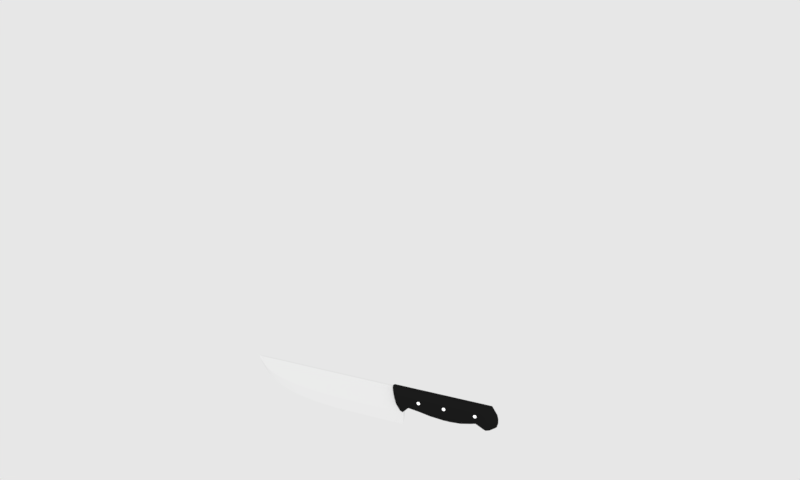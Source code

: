 # Source: uploads_files_690556_Knife2.blend  (saved by Blender 2.78.0; exported with 4.5.12 LTS)
import bpy
from mathutils import Matrix  # noqa: F401  (used for matrix-valued properties, if any)

bpy.ops.wm.read_factory_settings(use_empty=True)
scene = bpy.context.scene
scene.name = 'Scene'

# ---- collections
col_collection_1 = bpy.data.collections.new('Collection 1'); scene.collection.children.link(col_collection_1)

# ---- materials (node trees are filled in below, after node groups)
mat_material = bpy.data.materials.new('Material')
mat_material.alpha_threshold = 0.0
mat_material.use_transparent_shadow = False
mat_material.diffuse_color = (1.5, 1.5, 1.5, 1.0)
mat_material.roughness = 0.5
mat_metal = bpy.data.materials.new('Metal')
mat_metal.alpha_threshold = 0.0
mat_metal.use_transparent_shadow = False
mat_metal.roughness = 0.5
mat_black = bpy.data.materials.new('black')
mat_black.alpha_threshold = 0.0
mat_black.use_transparent_shadow = False
mat_black.diffuse_color = (0.01002, 0.01002, 0.01002, 1.0)
mat_black.roughness = 0.5
mat_black.line_color = (0.0, 0.0, 0.0, 1.0)

# ---- material node trees

# ---- world
world_world = bpy.data.worlds.new('World'); scene.world = world_world
world_world.color = (0.8007, 0.8007, 0.8007)
world_world.use_sun_shadow = False
world_world.sun_shadow_jitter_overblur = 0.0
world_world.cycles.sampling_method = 'MANUAL'

# ---- cameras
cam_camera = bpy.data.cameras.new('Camera')
cam_camera.clip_end = 100.0
cam_camera.lens = 35.0
cam_camera.sensor_width = 32.0
cam_camera.sensor_height = 18.0
cam_camera.ortho_scale = 7.314
cam_camera.dof.focus_distance = 0.0
cam_camera.dof.aperture_fstop = 128.0

# ---- lights
light_sun = bpy.data.lights.new('Sun', 'SUN')
light_sun.transmission_factor = 0.0
light_sun.angle = 0.1993
light_sun.energy = 1.0
light_sun.shadow_buffer_clip_start = 0.5
light_sun.shadow_soft_size = 0.1
light_sun.shadow_cascade_max_distance = 1000.0

# ---- meshes
me_cylinder_002 = bpy.data.meshes.new('Cylinder.002')
me_cylinder_002.from_pydata([(-33.49, 1.0, -1.0), (-33.49, 1.0, 1.0), (-33.29, 0.9808, -1.0), (-33.29, 0.9808, 1.0), (-33.1, 0.9239, -1.0), (-33.1, 0.9239, 1.0), (-32.93, 0.8315, -1.0), (-32.93, 0.8315, 1.0), (-32.78, 0.7071, -1.0), (-32.78, 0.7071, 1.0), (-32.65, 0.5556, -1.0), (-32.65, 0.5556, 1.0), (-32.56, 0.3827, -1.0), (-32.56, 0.3827, 1.0), (-32.51, 0.1951, -1.0), (-32.51, 0.1951, 1.0), (-32.49, 4.551e-07, -1.0), (-32.49, 6.271e-07, 1.0), (-32.51, -0.1951, -1.0), (-32.51, -0.1951, 1.0), (-32.56, -0.3827, -1.0), (-32.56, -0.3827, 1.0), (-32.65, -0.5556, -1.0), (-32.65, -0.5556, 1.0), (-32.78, -0.7071, -1.0), (-32.78, -0.7071, 1.0), (-32.93, -0.8315, -1.0), (-32.93, -0.8315, 1.0), (-33.1, -0.9239, -1.0), (-33.1, -0.9239, 1.0), (-33.29, -0.9808, -1.0), (-33.29, -0.9808, 1.0), (-33.49, -1.0, -1.0), (-33.49, -1.0, 1.0), (-33.68, -0.9808, -1.0), (-33.68, -0.9808, 1.0), (-33.87, -0.9239, -1.0), (-33.87, -0.9239, 1.0), (-34.04, -0.8315, -1.0), (-34.04, -0.8315, 1.0), (-34.19, -0.7071, -1.0), (-34.19, -0.7071, 1.0), (-34.32, -0.5556, -1.0), (-34.32, -0.5556, 1.0), (-34.41, -0.3827, -1.0), (-34.41, -0.3827, 1.0), (-34.47, -0.1951, -1.0), (-34.47, -0.1951, 1.0), (-34.49, 1.368e-06, -1.0), (-34.49, 1.54e-06, 1.0), (-34.47, 0.1951, -1.0), (-34.47, 0.1951, 1.0), (-34.41, 0.3827, -1.0), (-34.41, 0.3827, 1.0), (-34.32, 0.5556, -1.0), (-34.32, 0.5556, 1.0), (-34.19, 0.7071, -1.0), (-34.19, 0.7071, 1.0), (-34.04, 0.8315, -1.0), (-34.04, 0.8315, 1.0), (-33.87, 0.9239, -1.0), (-33.87, 0.9239, 1.0), (-33.68, 0.9808, -1.0), (-33.68, 0.9808, 1.0), (-87.95, -18.71, 0.0067), (-87.95, 5.451, 0.1609), (-87.95, -18.71, -0.006699), (-87.95, 5.451, -0.1609), (-44.38, -18.71, 0.0067), (-42.64, 5.451, 0.1609), (-44.38, -18.71, -0.006699), (-42.64, 5.451, -0.1609), (-102.7, -17.67, 0.0067), (-102.7, 5.451, 0.1609), (-102.7, -17.67, -0.006699), (-102.7, 5.451, -0.1609), (-114.5, -15.72, 0.0067), (-114.5, 5.498, 0.1609), (-114.5, -15.72, -0.0067), (-114.5, 5.498, -0.1609), (-120.5, -13.78, 0.0067), (-120.5, 5.524, 0.1609), (-120.5, -13.78, -0.0067), (-120.5, 5.524, -0.1609), (-125.2, -11.87, 0.0067), (-125.2, 5.529, 0.1609), (-125.2, -11.87, -0.0067), (-125.2, 5.529, -0.1609), (-128.3, -10.16, 0.0067), (-128.3, 5.513, 0.1609), (-128.3, -10.16, -0.0067), (-128.3, 5.513, -0.1609), (-131.8, -7.788, 0.0067), (-131.8, 5.454, 0.1609), (-131.8, -7.788, -0.0067), (-131.8, 5.454, -0.1609), (-136.3, -2.333, 0.0067), (-136.3, 5.537, 0.1609), (-136.3, -2.333, -0.0067), (-136.3, 5.537, -0.1609), (-139.1, 2.95, 0.006699), (-139.1, 5.619, 0.06952), (-139.1, 2.95, -0.0067), (-139.1, 5.619, -0.06952), (-140.1, 5.371, 0.006699), (-140.1, 5.701, 0.006699), (-140.1, 5.371, -0.0067), (-140.1, 5.701, -0.0067), (-87.95, -4.189, 0.1609), (-87.95, -4.189, -0.1609), (-43.34, -4.189, -0.1609), (-43.34, -4.189, 0.1609), (-102.7, -3.774, 0.1609), (-102.7, -3.774, -0.1609), (-114.5, -2.967, 0.1609), (-114.5, -2.967, -0.1609), (-120.5, -2.18, 0.1609), (-120.5, -2.18, -0.1609), (-125.2, -1.415, 0.1609), (-125.2, -1.415, -0.1609), (-128.3, -0.7393, 0.1609), (-128.3, -0.7393, -0.1609), (-131.8, 0.1705, 0.1609), (-131.8, 0.1705, -0.1609), (-136.3, 2.397, 0.1609), (-136.3, 2.397, -0.1609), (-139.1, 4.554, 0.1136), (-139.1, 4.554, -0.1136), (-140.1, 5.569, 0.006699), (-140.1, 5.569, -0.0067), (-42.64, 5.451, -0.1609), (-42.64, 5.451, 0.1609), (-43.34, -4.189, -0.1609), (-43.34, -4.189, 0.1609), (-87.95, -10.71, -0.1609), (-43.8, -10.71, -0.1609), (-43.8, -10.71, 0.1609), (-102.7, -10.01, -0.1609), (-114.5, -8.688, -0.1609), (-120.5, -7.387, -0.1609), (-125.2, -6.108, -0.1609), (-128.3, -4.965, -0.1609), (-131.8, -3.401, -0.1609), (-136.3, 0.2746, -0.1609), (-139.1, 3.834, -0.1136), (-140.1, 5.48, -0.0067), (-87.95, -10.71, 0.1609), (-102.7, -10.01, 0.1609), (-114.5, -8.688, 0.1609), (-120.5, -7.387, 0.1609), (-125.2, -6.108, 0.1609), (-128.3, -4.965, 0.1609), (-131.8, -3.401, 0.1609), (-136.3, 0.2746, 0.1609), (-139.1, 3.834, 0.1136), (-140.1, 5.48, 0.006699), (-16.46, -4.797, -0.9893), (-16.46, -4.797, 0.9893), (-19.66, -4.797, 0.9893), (-19.66, -4.797, -0.9893), (-16.46, 2.498, -0.9893), (-16.46, 2.498, 0.9893), (-19.66, 2.498, 0.9893), (-19.66, 2.498, -0.9893), (-11.1, -4.547, -0.9893), (-11.1, -4.547, 0.9893), (-11.1, 2.498, -0.9893), (-11.1, 2.498, 0.9893), (-5.875, -3.797, -0.9893), (-5.875, -3.797, 0.9893), (-5.875, 2.498, -0.9893), (-5.875, 2.498, 0.9893), (-2.248, -3.131, -0.9893), (-2.248, -3.131, 0.9893), (-2.248, 2.498, -0.9893), (-2.248, 2.498, 0.9893), (1.378, -4.88, -0.9893), (1.378, -4.88, 0.9893), (1.378, 2.498, -0.9893), (1.378, 2.498, 0.9893), (3.409, -4.463, -0.9893), (3.409, -4.463, 0.9893), (3.409, 2.498, -0.9893), (3.409, 2.498, 0.9893), (6.02, -3.297, -0.9893), (6.02, -3.297, 0.9893), (6.02, 0.08192, -0.9893), (6.02, 0.08192, 0.9893), (6.6, -2.042, -0.9893), (6.6, -2.042, 0.9893), (6.6, -1.173, -0.9893), (6.6, -1.173, 0.9893), (-26.62, -4.463, 0.9893), (-26.62, -4.463, -0.9893), (-26.62, 2.498, 0.9893), (-26.62, 2.498, -0.9893), (-32.13, -3.88, 0.9893), (-32.13, -3.88, -0.9893), (-32.13, 2.498, 0.9893), (-32.13, 2.498, -0.9893), (-37.5, -2.647, 0.9629), (-37.5, -2.647, -0.9629), (-37.5, 2.498, 0.9893), (-37.5, 2.498, -0.9893), (-39.99, -3.472, 0.9629), (-39.99, -3.472, -0.9629), (-39.39, 2.498, 0.9893), (-39.39, 2.498, -0.9893), (-41.59, -4.389, 0.9629), (-41.59, -4.389, -0.9629), (-40.98, 2.498, 0.9893), (-40.98, 2.498, -0.9893), (-43.51, -4.963, 0.9478), (-43.51, -4.963, -0.9478), (-42.14, 2.498, 0.9893), (-42.14, 2.498, -0.9893), (-44.32, -3.047, 0.9893), (-44.32, -3.047, -0.9893), (-44.32, 2.498, 0.9893), (-44.32, 2.498, -0.9893), (-45.33, -0.798, 0.9893), (-45.33, -0.798, -0.9893), (-45.33, 2.498, 0.9893), (-45.33, 2.498, -0.9893), (-46.06, 1.868, 0.9893), (-46.06, 1.868, -0.9893), (-46.06, 2.498, 0.9893), (-46.06, 2.498, -0.9893), (-39.05, -2.556, -0.9629), (-38.44, 2.498, -0.9893), (-39.05, -2.556, 0.9629), (-38.44, 2.498, 0.9893), (-15.6, -7.258, -0.7747), (-15.25, -9.24, -6.276e-08), (-15.6, -7.258, 0.7747), (-19.24, -7.258, 0.7747), (-19.07, -9.24, -4.513e-07), (-19.24, -7.258, -0.7747), (-15.6, 4.403, -0.7747), (-15.25, 5.937, 4.138e-07), (-15.6, 4.403, 0.7747), (-19.24, 4.403, 0.7747), (-19.07, 5.937, -5.127e-07), (-19.24, 4.403, -0.7747), (-9.48, -6.858, -0.7747), (-8.84, -8.72, -1.826e-08), (-9.48, -6.858, 0.7747), (-9.48, 4.403, -0.7747), (-8.84, 5.937, 4.641e-07), (-9.48, 4.403, 0.7747), (-3.529, -5.66, -0.7747), (-2.601, -7.16, 1.331e-08), (-3.529, -5.66, 0.7747), (-3.529, 4.403, -0.7747), (-2.601, 5.937, 5.13e-07), (-3.529, 4.403, 0.7747), (0.6042, -4.595, -0.7747), (1.733, -5.773, 1.036e-07), (0.6042, -4.595, 0.7747), (0.6042, 4.403, -0.7747), (1.733, 5.937, 6.904e-07), (0.6042, 4.403, 0.7747), (4.737, -7.391, -0.7747), (6.066, -9.413, 1.781e-07), (4.737, -7.391, 0.7747), (4.737, 4.403, -0.7747), (6.066, 5.937, 7.244e-07), (4.737, 4.403, 0.7747), (7.051, -6.725, -0.7747), (8.492, -8.547, 1.875e-07), (7.051, -6.725, 0.7747), (7.051, 4.403, -0.7747), (8.492, 5.937, 7.434e-07), (7.051, 4.403, 0.7747), (10.03, -4.861, -0.7747), (11.61, -6.12, 1.849e-07), (10.03, -4.861, 0.7747), (10.03, 0.5408, -0.7747), (11.61, 0.9103, 8.239e-07), (10.03, 0.5408, 0.7747), (10.69, -2.854, -0.7747), (12.31, -3.509, 1.613e-07), (10.69, -2.854, 0.7747), (10.69, -1.466, -0.7747), (12.31, -1.701, 8.584e-07), (10.69, -1.466, 0.7747), (-27.17, -6.725, 0.7747), (-27.39, -8.547, -6.677e-07), (-27.17, -6.725, -0.7747), (-27.17, 4.403, 0.7747), (-27.39, 5.937, -6.138e-07), (-27.17, 4.403, -0.7747), (-33.45, -5.793, 0.7747), (-33.98, -7.333, -7.329e-07), (-33.45, -5.793, -0.7747), (-33.45, 4.403, 0.7747), (-33.98, 5.937, -6.655e-07), (-33.45, 4.403, -0.7747), (-39.57, -5.166, 0.7747), (-40.39, -6.385, -7.938e-07), (-39.57, -5.166, -0.7747), (-39.57, 4.403, 0.7747), (-40.39, 5.937, -7.158e-07), (-39.57, 4.403, -0.7747), (-41.72, -6.592, 0.7747), (-42.64, -8.373, -7.893e-07), (-41.72, -6.592, -0.7747), (-41.72, 4.403, 0.7747), (-42.64, 5.937, -7.335e-07), (-41.72, 4.403, -0.7747), (-43.54, -7.49, 0.7541), (-44.55, -10.28, -7.83e-07), (-43.54, -7.49, -0.7541), (-43.54, 4.403, 0.7747), (-44.55, 5.937, -7.484e-07), (-43.54, 4.403, -0.7747), (-44.86, -7.524, 0.7747), (-45.94, -9.587, -8.016e-07), (-44.86, -7.524, -0.7747), (-44.86, 4.403, 0.7747), (-45.94, 5.937, -7.593e-07), (-44.86, 4.403, -0.7747), (-47.34, -4.461, 0.7747), (-48.54, -5.6, -8.664e-07), (-47.34, -4.461, -0.7747), (-47.34, 4.403, 0.7747), (-48.54, 5.937, -7.797e-07), (-47.34, 4.403, -0.7747), (-48.5, -0.8658, 0.7747), (-49.75, -0.9204, -9.28e-07), (-48.5, -0.8658, -0.7747), (-48.5, 4.403, 0.7747), (-49.75, 5.937, -7.892e-07), (-48.5, 4.403, -0.7747), (-49.32, 3.396, 0.7747), (-50.62, 4.626, -9.966e-07), (-49.32, 3.396, -0.7747), (-49.32, 4.403, 0.7747), (-50.62, 5.937, -7.96e-07), (-49.32, 4.403, -0.7747), (-40.65, 4.403, -0.7747), (-41.52, 5.937, -6.529e-07), (-40.65, 4.403, 0.7747), (-40.11, -5.127, 0.7747), (-40.98, -6.467, -7.975e-07), (-40.65, -5.127, -0.7747), (-15.35, -8.86, -0.3874), (-19.12, -8.86, -0.3874), (-15.35, 5.642, -0.3874), (-19.12, 5.642, -0.3874), (-9.029, -8.363, -0.3874), (-9.029, 5.642, -0.3874), (-2.874, -6.872, -0.3874), (-2.874, 5.642, -0.3874), (1.4, -5.547, -0.3874), (1.4, 5.642, -0.3874), (5.674, -9.025, -0.3874), (5.674, 5.642, -0.3874), (8.068, -8.197, -0.3874), (8.068, 5.642, -0.3874), (11.15, -5.879, -0.3874), (11.15, 0.8394, -0.3874), (11.83, -3.383, -0.3874), (11.83, -1.656, -0.3874), (-27.33, -8.197, -0.3874), (-27.33, 5.642, -0.3874), (-33.82, -7.038, -0.3874), (-33.82, 5.642, -0.3874), (-39.61, -6.151, -0.3874), (-40.15, 5.642, -0.3874), (-42.37, -8.032, -0.3874), (-42.37, 5.642, -0.3874), (-44.25, -9.853, -0.3874), (-44.25, 5.642, -0.3874), (-45.62, -9.191, -0.3874), (-45.62, 5.642, -0.3874), (-48.18, -5.382, -0.3874), (-48.18, 5.642, -0.3874), (-49.38, -0.9099, -0.3874), (-49.38, 5.642, -0.3874), (-50.24, 4.39, -0.3874), (-50.24, 5.642, -0.3874), (-41.26, 5.642, -0.3874), (-40.72, -6.21, -0.3874), (-15.35, -8.86, 0.3874), (-19.12, -8.86, 0.3874), (-15.35, 5.642, 0.3874), (-19.12, 5.642, 0.3874), (-9.029, -8.363, 0.3874), (-9.029, 5.642, 0.3874), (-2.874, -6.872, 0.3874), (-2.874, 5.642, 0.3874), (1.4, -5.547, 0.3874), (1.4, 5.642, 0.3874), (5.674, -9.025, 0.3874), (5.674, 5.642, 0.3874), (8.068, -8.197, 0.3874), (8.068, 5.642, 0.3874), (11.15, -5.879, 0.3874), (11.15, 0.8394, 0.3874), (11.83, -3.383, 0.3874), (11.83, -1.656, 0.3874), (-27.33, -8.197, 0.3874), (-27.33, 5.642, 0.3874), (-33.82, -7.038, 0.3874), (-33.82, 5.642, 0.3874), (-40.15, -6.151, 0.3874), (-40.15, 5.642, 0.3874), (-42.37, -8.032, 0.3874), (-42.37, 5.642, 0.3874), (-44.25, -9.853, 0.3874), (-44.25, 5.642, 0.3874), (-45.62, -9.191, 0.3874), (-45.62, 5.642, 0.3874), (-48.18, -5.382, 0.3874), (-48.18, 5.642, 0.3874), (-49.38, -0.9099, 0.3874), (-49.38, 5.642, 0.3874), (-50.24, 4.39, 0.3874), (-50.24, 5.642, 0.3874), (-41.26, 5.642, 0.3874), (-40.72, -6.21, 0.3874), (-18.3, 1.0, -1.0), (-18.3, 1.0, 1.0), (-18.11, 0.9808, -1.0), (-18.11, 0.9808, 1.0), (-17.92, 0.9239, -1.0), (-17.92, 0.9239, 1.0), (-17.75, 0.8315, -1.0), (-17.75, 0.8315, 1.0), (-17.6, 0.7071, -1.0), (-17.6, 0.7071, 1.0), (-17.47, 0.5556, -1.0), (-17.47, 0.5556, 1.0), (-17.38, 0.3827, -1.0), (-17.38, 0.3827, 1.0), (-17.32, 0.1951, -1.0), (-17.32, 0.1951, 1.0), (-17.3, -2.174e-08, -1.0), (-17.3, 1.503e-07, 1.0), (-17.32, -0.1951, -1.0), (-17.32, -0.1951, 1.0), (-17.38, -0.3827, -1.0), (-17.38, -0.3827, 1.0), (-17.47, -0.5556, -1.0), (-17.47, -0.5556, 1.0), (-17.6, -0.7071, -1.0), (-17.6, -0.7071, 1.0), (-17.75, -0.8315, -1.0), (-17.75, -0.8315, 1.0), (-17.92, -0.9239, -1.0), (-17.92, -0.9239, 1.0), (-18.11, -0.9808, -1.0), (-18.11, -0.9808, 1.0), (-18.3, -1.0, -1.0), (-18.3, -1.0, 1.0), (-18.5, -0.9808, -1.0), (-18.5, -0.9808, 1.0), (-18.69, -0.9239, -1.0), (-18.69, -0.9239, 1.0), (-18.86, -0.8315, -1.0), (-18.86, -0.8315, 1.0), (-19.01, -0.7071, -1.0), (-19.01, -0.7071, 1.0), (-19.13, -0.5556, -1.0), (-19.13, -0.5556, 1.0), (-19.23, -0.3827, -1.0), (-19.23, -0.3827, 1.0), (-19.28, -0.1951, -1.0), (-19.28, -0.1951, 1.0), (-19.3, 8.908e-07, -1.0), (-19.3, 1.063e-06, 1.0), (-19.28, 0.1951, -1.0), (-19.28, 0.1951, 1.0), (-19.23, 0.3827, -1.0), (-19.23, 0.3827, 1.0), (-19.13, 0.5556, -1.0), (-19.13, 0.5556, 1.0), (-19.01, 0.7071, -1.0), (-19.01, 0.7071, 1.0), (-18.86, 0.8315, -1.0), (-18.86, 0.8315, 1.0), (-18.69, 0.9239, -1.0), (-18.69, 0.9239, 1.0), (-18.5, 0.9808, -1.0), (-18.5, 0.9808, 1.0), (0.0, 1.0, -1.0), (0.0, 1.0, 1.0), (0.1951, 0.9808, -1.0), (0.1951, 0.9808, 1.0), (0.3827, 0.9239, -1.0), (0.3827, 0.9239, 1.0), (0.5556, 0.8315, -1.0), (0.5556, 0.8315, 1.0), (0.7071, 0.7071, -1.0), (0.7071, 0.7071, 1.0), (0.8315, 0.5556, -1.0), (0.8315, 0.5556, 1.0), (0.9239, 0.3827, -1.0), (0.9239, 0.3827, 1.0), (0.9808, 0.1951, -1.0), (0.9808, 0.1951, 1.0), (1.0, 7.55e-08, -1.0), (1.0, 7.55e-08, 1.0), (0.9808, -0.1951, -1.0), (0.9808, -0.1951, 1.0), (0.9239, -0.3827, -1.0), (0.9239, -0.3827, 1.0), (0.8315, -0.5556, -1.0), (0.8315, -0.5556, 1.0), (0.7071, -0.7071, -1.0), (0.7071, -0.7071, 1.0), (0.5556, -0.8315, -1.0), (0.5556, -0.8315, 1.0), (0.3827, -0.9239, -1.0), (0.3827, -0.9239, 1.0), (0.1951, -0.9808, -1.0), (0.1951, -0.9808, 1.0), (-3.258e-07, -1.0, -1.0), (-3.258e-07, -1.0, 1.0), (-0.1951, -0.9808, -1.0), (-0.1951, -0.9808, 1.0), (-0.3827, -0.9239, -1.0), (-0.3827, -0.9239, 1.0), (-0.5556, -0.8315, -1.0), (-0.5556, -0.8315, 1.0), (-0.7071, -0.7071, -1.0), (-0.7071, -0.7071, 1.0), (-0.8315, -0.5556, -1.0), (-0.8315, -0.5556, 1.0), (-0.9239, -0.3827, -1.0), (-0.9239, -0.3827, 1.0), (-0.9808, -0.1951, -1.0), (-0.9808, -0.1951, 1.0), (-1.0, 9.656e-07, -1.0), (-1.0, 9.656e-07, 1.0), (-0.9808, 0.1951, -1.0), (-0.9808, 0.1951, 1.0), (-0.9239, 0.3827, -1.0), (-0.9239, 0.3827, 1.0), (-0.8315, 0.5556, -1.0), (-0.8315, 0.5556, 1.0), (-0.7071, 0.7071, -1.0), (-0.7071, 0.7071, 1.0), (-0.5556, 0.8315, -1.0), (-0.5556, 0.8315, 1.0), (-0.3827, 0.9239, -1.0), (-0.3827, 0.9239, 1.0), (-0.1951, 0.9808, -1.0), (-0.1951, 0.9808, 1.0)], [], [(0, 1, 3, 2), (2, 3, 5, 4), (4, 5, 7, 6), (6, 7, 9, 8), (8, 9, 11, 10), (10, 11, 13, 12), (12, 13, 15, 14), (14, 15, 17, 16), (16, 17, 19, 18), (18, 19, 21, 20), (20, 21, 23, 22), (22, 23, 25, 24), (24, 25, 27, 26), (26, 27, 29, 28), (28, 29, 31, 30), (30, 31, 33, 32), (32, 33, 35, 34), (34, 35, 37, 36), (36, 37, 39, 38), (38, 39, 41, 40), (40, 41, 43, 42), (42, 43, 45, 44), (44, 45, 47, 46), (46, 47, 49, 48), (48, 49, 51, 50), (50, 51, 53, 52), (52, 53, 55, 54), (54, 55, 57, 56), (56, 57, 59, 58), (58, 59, 61, 60), (3, 1, 63, 61, 59, 57, 55, 53, 51, 49, 47, 45, 43, 41, 39, 37, 35, 33, 31, 29, 27, 25, 23, 21, 19, 17, 15, 13, 11, 9, 7, 5), (60, 61, 63, 62), (62, 63, 1, 0), (0, 2, 4, 6, 8, 10, 12, 14, 16, 18, 20, 22, 24, 26, 28, 30, 32, 34, 36, 38, 40, 42, 44, 46, 48, 50, 52, 54, 56, 58, 60, 62), (65, 67, 75, 73), (109, 67, 71, 110), (110, 71, 130, 132), (111, 69, 65, 108), (66, 70, 68, 64), (71, 67, 65, 69), (137, 74, 78, 138), (66, 64, 72, 74), (134, 66, 74, 137), (108, 65, 73, 112), (77, 79, 83, 81), (112, 73, 77, 114), (73, 75, 79, 77), (74, 72, 76, 78), (139, 82, 86, 140), (78, 76, 80, 82), (138, 78, 82, 139), (114, 77, 81, 116), (118, 85, 89, 120), (116, 81, 85, 118), (81, 83, 87, 85), (82, 80, 84, 86), (89, 91, 95, 93), (85, 87, 91, 89), (86, 84, 88, 90), (140, 86, 90, 141), (142, 94, 98, 143), (90, 88, 92, 94), (141, 90, 94, 142), (120, 89, 93, 122), (97, 99, 103, 101), (122, 93, 97, 124), (93, 95, 99, 97), (94, 92, 96, 98), (101, 103, 107, 105), (98, 96, 100, 102), (143, 98, 102, 144), (124, 97, 101, 126), (128, 105, 107, 129), (102, 100, 104, 106), (144, 102, 106, 145), (126, 101, 105, 128), (154, 126, 128, 155), (103, 127, 129, 107), (155, 128, 129, 145), (153, 124, 126, 154), (99, 125, 127, 103), (152, 122, 124, 153), (151, 120, 122, 152), (91, 121, 123, 95), (95, 123, 125, 99), (87, 119, 121, 91), (149, 116, 118, 150), (150, 118, 120, 151), (148, 114, 116, 149), (79, 115, 117, 83), (83, 117, 119, 87), (147, 112, 114, 148), (146, 108, 112, 147), (67, 109, 113, 75), (75, 113, 115, 79), (136, 111, 108, 146), (135, 110, 111, 136), (134, 109, 110, 135), (132, 130, 131, 133), (111, 110, 132, 133), (69, 111, 133, 131), (71, 69, 131, 130), (66, 134, 135, 70), (70, 135, 136, 68), (68, 136, 146, 64), (64, 146, 147, 72), (72, 147, 148, 76), (76, 148, 149, 80), (84, 150, 151, 88), (80, 149, 150, 84), (88, 151, 152, 92), (92, 152, 153, 96), (96, 153, 154, 100), (104, 155, 145, 106), (100, 154, 155, 104), (127, 144, 145, 129), (125, 143, 144, 127), (121, 141, 142, 123), (123, 142, 143, 125), (119, 140, 141, 121), (115, 138, 139, 117), (117, 139, 140, 119), (109, 134, 137, 113), (113, 137, 138, 115), (234, 157, 158, 235), (240, 241, 162, 161), (156, 160, 166, 164), (157, 161, 162, 158), (243, 163, 195, 291), (160, 156, 159, 163), (164, 166, 170, 168), (232, 156, 164, 244), (240, 161, 167, 249), (161, 157, 165, 167), (171, 169, 173, 175), (167, 165, 169, 171), (244, 164, 168, 250), (249, 167, 171, 255), (261, 175, 179, 267), (250, 168, 172, 256), (255, 171, 175, 261), (168, 170, 174, 172), (179, 177, 181, 183), (172, 174, 178, 176), (175, 173, 177, 179), (256, 172, 176, 262), (183, 181, 185, 187), (262, 176, 180, 268), (267, 179, 183, 273), (176, 178, 182, 180), (279, 187, 191, 285), (268, 180, 184, 274), (273, 183, 187, 279), (180, 182, 186, 184), (282, 285, 191, 189), (184, 186, 190, 188), (187, 185, 189, 191), (274, 184, 188, 280), (286, 192, 196, 292), (163, 159, 193, 195), (235, 158, 192, 286), (158, 162, 194, 192), (297, 199, 203, 303), (291, 195, 199, 297), (192, 194, 198, 196), (195, 193, 197, 199), (229, 228, 205, 207), (196, 198, 202, 200), (199, 197, 201, 203), (292, 196, 200, 298), (309, 207, 211, 315), (343, 230, 204, 304), (340, 229, 207, 309), (230, 231, 206, 204), (208, 210, 214, 212), (204, 206, 210, 208), (207, 205, 209, 211), (304, 204, 208, 310), (215, 213, 217, 219), (211, 209, 213, 215), (310, 208, 212, 316), (315, 211, 215, 321), (327, 219, 223, 333), (316, 212, 216, 322), (321, 215, 219, 327), (212, 214, 218, 216), (223, 221, 225, 227), (216, 218, 222, 220), (219, 217, 221, 223), (322, 216, 220, 328), (336, 339, 227, 225), (328, 220, 224, 334), (333, 223, 227, 339), (220, 222, 226, 224), (200, 202, 231, 230), (303, 203, 229, 340), (298, 200, 230, 343), (203, 201, 228, 229), (201, 300, 345, 228), (368, 299, 344, 383), (406, 298, 343, 421), (202, 301, 342, 231), (407, 302, 341, 420), (369, 303, 340, 382), (222, 331, 337, 226), (417, 332, 338, 419), (379, 333, 339, 381), (221, 330, 336, 225), (378, 329, 335, 380), (416, 328, 334, 418), (224, 226, 337, 334), (418, 419, 338, 335), (380, 381, 339, 336), (217, 324, 330, 221), (376, 323, 329, 378), (414, 322, 328, 416), (214, 319, 325, 218), (413, 320, 326, 415), (375, 321, 327, 377), (213, 318, 324, 217), (374, 317, 323, 376), (412, 316, 322, 414), (218, 325, 331, 222), (415, 326, 332, 417), (377, 327, 333, 379), (210, 313, 319, 214), (411, 314, 320, 413), (373, 315, 321, 375), (209, 312, 318, 213), (372, 311, 317, 374), (410, 310, 316, 412), (205, 306, 312, 209), (370, 305, 311, 372), (408, 304, 310, 410), (231, 342, 307, 206), (420, 341, 308, 409), (382, 340, 309, 371), (228, 345, 306, 205), (383, 344, 305, 370), (421, 343, 304, 408), (206, 307, 313, 210), (409, 308, 314, 411), (371, 309, 315, 373), (197, 294, 300, 201), (366, 293, 299, 368), (404, 292, 298, 406), (194, 289, 295, 198), (403, 290, 296, 405), (365, 291, 297, 367), (198, 295, 301, 202), (405, 296, 302, 407), (367, 297, 303, 369), (159, 237, 288, 193), (347, 236, 287, 364), (385, 235, 286, 402), (193, 288, 294, 197), (364, 287, 293, 366), (402, 286, 292, 404), (185, 276, 282, 189), (398, 275, 281, 400), (360, 274, 280, 362), (188, 190, 283, 280), (362, 363, 284, 281), (400, 401, 285, 282), (182, 271, 277, 186), (359, 272, 278, 361), (397, 273, 279, 399), (181, 270, 276, 185), (396, 269, 275, 398), (358, 268, 274, 360), (186, 277, 283, 190), (361, 278, 284, 363), (399, 279, 285, 401), (178, 265, 271, 182), (357, 266, 272, 359), (395, 267, 273, 397), (177, 264, 270, 181), (394, 263, 269, 396), (356, 262, 268, 358), (173, 258, 264, 177), (392, 257, 263, 394), (354, 256, 262, 356), (170, 253, 259, 174), (353, 254, 260, 355), (391, 255, 261, 393), (169, 252, 258, 173), (390, 251, 257, 392), (352, 250, 256, 354), (174, 259, 265, 178), (355, 260, 266, 357), (393, 261, 267, 395), (166, 247, 253, 170), (351, 248, 254, 353), (389, 249, 255, 391), (165, 246, 252, 169), (388, 245, 251, 390), (350, 244, 250, 352), (160, 238, 247, 166), (348, 239, 248, 351), (386, 240, 249, 389), (157, 234, 246, 165), (384, 233, 245, 388), (346, 232, 244, 350), (162, 241, 289, 194), (387, 242, 290, 403), (349, 243, 291, 365), (160, 163, 243, 238), (348, 349, 242, 239), (386, 387, 241, 240), (156, 232, 237, 159), (346, 233, 236, 347), (384, 234, 235, 385), (232, 346, 347, 237), (238, 243, 349, 348), (242, 349, 365, 290), (233, 346, 350, 245), (238, 348, 351, 247), (245, 350, 352, 251), (247, 351, 353, 253), (259, 355, 357, 265), (251, 352, 354, 257), (253, 353, 355, 259), (257, 354, 356, 263), (263, 356, 358, 269), (265, 357, 359, 271), (277, 361, 363, 283), (269, 358, 360, 275), (271, 359, 361, 277), (280, 283, 363, 362), (275, 360, 362, 281), (288, 364, 366, 294), (237, 347, 364, 288), (296, 367, 369, 302), (290, 365, 367, 296), (294, 366, 368, 300), (308, 371, 373, 314), (345, 383, 370, 306), (341, 382, 371, 308), (306, 370, 372, 312), (312, 372, 374, 318), (314, 373, 375, 320), (326, 377, 379, 332), (318, 374, 376, 324), (320, 375, 377, 326), (324, 376, 378, 330), (335, 338, 381, 380), (330, 378, 380, 336), (332, 379, 381, 338), (302, 369, 382, 341), (300, 368, 383, 345), (233, 384, 385, 236), (239, 242, 387, 386), (241, 387, 403, 289), (234, 384, 388, 246), (239, 386, 389, 248), (246, 388, 390, 252), (248, 389, 391, 254), (260, 393, 395, 266), (252, 390, 392, 258), (254, 391, 393, 260), (258, 392, 394, 264), (264, 394, 396, 270), (266, 395, 397, 272), (278, 399, 401, 284), (270, 396, 398, 276), (272, 397, 399, 278), (281, 284, 401, 400), (276, 398, 400, 282), (287, 402, 404, 293), (236, 385, 402, 287), (295, 405, 407, 301), (289, 403, 405, 295), (293, 404, 406, 299), (307, 409, 411, 313), (344, 421, 408, 305), (342, 420, 409, 307), (305, 408, 410, 311), (311, 410, 412, 317), (313, 411, 413, 319), (325, 415, 417, 331), (317, 412, 414, 323), (319, 413, 415, 325), (323, 414, 416, 329), (334, 337, 419, 418), (329, 416, 418, 335), (331, 417, 419, 337), (301, 407, 420, 342), (299, 406, 421, 344), (422, 423, 425, 424), (424, 425, 427, 426), (426, 427, 429, 428), (428, 429, 431, 430), (430, 431, 433, 432), (432, 433, 435, 434), (434, 435, 437, 436), (436, 437, 439, 438), (438, 439, 441, 440), (440, 441, 443, 442), (442, 443, 445, 444), (444, 445, 447, 446), (446, 447, 449, 448), (448, 449, 451, 450), (450, 451, 453, 452), (452, 453, 455, 454), (454, 455, 457, 456), (456, 457, 459, 458), (458, 459, 461, 460), (460, 461, 463, 462), (462, 463, 465, 464), (464, 465, 467, 466), (466, 467, 469, 468), (468, 469, 471, 470), (470, 471, 473, 472), (472, 473, 475, 474), (474, 475, 477, 476), (476, 477, 479, 478), (478, 479, 481, 480), (480, 481, 483, 482), (425, 423, 485, 483, 481, 479, 477, 475, 473, 471, 469, 467, 465, 463, 461, 459, 457, 455, 453, 451, 449, 447, 445, 443, 441, 439, 437, 435, 433, 431, 429, 427), (482, 483, 485, 484), (484, 485, 423, 422), (422, 424, 426, 428, 430, 432, 434, 436, 438, 440, 442, 444, 446, 448, 450, 452, 454, 456, 458, 460, 462, 464, 466, 468, 470, 472, 474, 476, 478, 480, 482, 484), (486, 487, 489, 488), (488, 489, 491, 490), (490, 491, 493, 492), (492, 493, 495, 494), (494, 495, 497, 496), (496, 497, 499, 498), (498, 499, 501, 500), (500, 501, 503, 502), (502, 503, 505, 504), (504, 505, 507, 506), (506, 507, 509, 508), (508, 509, 511, 510), (510, 511, 513, 512), (512, 513, 515, 514), (514, 515, 517, 516), (516, 517, 519, 518), (518, 519, 521, 520), (520, 521, 523, 522), (522, 523, 525, 524), (524, 525, 527, 526), (526, 527, 529, 528), (528, 529, 531, 530), (530, 531, 533, 532), (532, 533, 535, 534), (534, 535, 537, 536), (536, 537, 539, 538), (538, 539, 541, 540), (540, 541, 543, 542), (542, 543, 545, 544), (544, 545, 547, 546), (489, 487, 549, 547, 545, 543, 541, 539, 537, 535, 533, 531, 529, 527, 525, 523, 521, 519, 517, 515, 513, 511, 509, 507, 505, 503, 501, 499, 497, 495, 493, 491), (546, 547, 549, 548), (548, 549, 487, 486), (486, 488, 490, 492, 494, 496, 498, 500, 502, 504, 506, 508, 510, 512, 514, 516, 518, 520, 522, 524, 526, 528, 530, 532, 534, 536, 538, 540, 542, 544, 546, 548)])
me_cylinder_002.polygons.foreach_set('material_index', [0, 0, 0, 0, 0, 0, 0, 0, 0, 0, 0, 0, 0, 0, 0, 0, 0, 0, 0, 0, 0, 0, 0, 0, 0, 0, 0, 0, 0, 0, 0, 0, 0, 0, 1, 1, 1, 1, 1, 1, 1, 1, 1, 1, 1, 1, 1, 1, 1, 1, 1, 1, 1, 1, 1, 1, 1, 1, 1, 1, 1, 1, 1, 1, 1, 1, 1, 1, 1, 1, 1, 1, 1, 1, 1, 1, 1, 1, 1, 1, 1, 1, 1, 1, 1, 1, 1, 1, 1, 1, 1, 1, 1, 1, 1, 1, 1, 1, 1, 1, 1, 1, 1, 1, 1, 1, 1, 1, 1, 1, 1, 1, 1, 1, 1, 1, 1, 1, 1, 1, 1, 1, 1, 1, 2, 2, 2, 2, 2, 2, 2, 2, 2, 2, 2, 2, 2, 2, 2, 2, 2, 2, 2, 2, 2, 2, 2, 2, 2, 2, 2, 2, 2, 2, 2, 2, 2, 2, 2, 2, 2, 2, 2, 2, 2, 2, 2, 2, 2, 2, 2, 2, 2, 2, 2, 2, 2, 2, 2, 2, 2, 2, 2, 2, 2, 2, 2, 2, 2, 2, 2, 2, 2, 2, 2, 2, 2, 2, 2, 2, 2, 2, 2, 2, 2, 2, 2, 2, 2, 2, 2, 2, 2, 2, 2, 2, 2, 2, 2, 2, 2, 2, 2, 2, 2, 2, 2, 2, 2, 2, 2, 2, 2, 2, 2, 2, 2, 2, 2, 2, 2, 2, 2, 2, 2, 2, 2, 2, 2, 2, 2, 2, 2, 2, 2, 2, 2, 2, 2, 2, 2, 2, 2, 2, 2, 2, 2, 2, 2, 2, 2, 2, 2, 2, 2, 2, 2, 2, 2, 2, 2, 2, 2, 2, 2, 2, 2, 2, 2, 2, 2, 2, 2, 2, 2, 2, 2, 2, 2, 2, 2, 2, 2, 2, 2, 2, 2, 2, 2, 2, 2, 2, 2, 2, 2, 2, 2, 2, 2, 2, 2, 2, 2, 2, 2, 2, 2, 2, 2, 2, 2, 2, 2, 2, 2, 2, 2, 2, 2, 2, 2, 2, 2, 2, 2, 2, 2, 2, 2, 2, 2, 2, 2, 2, 2, 2, 2, 2, 2, 2, 2, 2, 2, 2, 2, 2, 2, 2, 2, 2, 2, 2, 2, 2, 2, 2, 2, 2, 2, 2, 2, 2, 2, 2, 2, 2, 2, 2, 0, 0, 0, 0, 0, 0, 0, 0, 0, 0, 0, 0, 0, 0, 0, 0, 0, 0, 0, 0, 0, 0, 0, 0, 0, 0, 0, 0, 0, 0, 0, 0, 0, 0, 0, 0, 0, 0, 0, 0, 0, 0, 0, 0, 0, 0, 0, 0, 0, 0, 0, 0, 0, 0, 0, 0, 0, 0, 0, 0, 0, 0, 0, 0, 0, 0, 0, 0])
me_cylinder_002.materials.append(mat_material)
me_cylinder_002.materials.append(mat_metal)
me_cylinder_002.materials.append(mat_black)
me_cylinder_002.use_remesh_preserve_volume = False
me_cylinder_002.use_remesh_preserve_attributes = False
me_cylinder_002.use_mirror_vertex_groups = False
me_cylinder_002.update()

# ---- objects
ob_sun = bpy.data.objects.new('Sun', light_sun)
ob_camera = bpy.data.objects.new('Camera', cam_camera)
ob_cylinder_002 = bpy.data.objects.new('Cylinder.002', me_cylinder_002)

# ---- transforms, parenting, visibility, modifiers, constraints
ob_sun.location = (1.929, -5.426, 14.77)
ob_sun.rotation_euler = (1.062, -0.04315, 0.5392)
ob_sun.lineart.crease_threshold = 0.0
ob_camera.location = (8.361, -26.13, 17.46)
ob_camera.rotation_euler = (1.197, -0.0, 0.4119)
ob_camera.scale = (3.296, 3.296, 3.296)
ob_camera.lock_rotations_4d = False
ob_camera.empty_display_type = 'ARROWS'
ob_camera.color = (0.0, 0.0, 0.0, 0.0)
ob_camera.display_type = 'WIRE'
ob_camera.lineart.crease_threshold = 0.0
ob_cylinder_002.location = (0.0, 0.0, 0.0)
ob_cylinder_002.rotation_euler = (1.571, 0.0, -2.251e-08)
ob_cylinder_002.scale = (0.06579, 0.06579, 0.2582)
ob_cylinder_002.lineart.crease_threshold = 0.0

# ---- collection membership
col_collection_1.objects.link(ob_sun)
col_collection_1.objects.link(ob_camera)
col_collection_1.objects.link(ob_cylinder_002)

# ---- scene / render settings (as saved in the file)
scene.camera = ob_camera
scene.frame_start = 1; scene.frame_end = 250; scene.frame_set(1)
scene.render.engine = 'BLENDER_EEVEE_NEXT'
scene.render.resolution_x = 5000
scene.render.resolution_y = 3000
scene.render.resolution_percentage = 50
scene.render.dither_intensity = 0.0
scene.cycles.use_denoising = False
scene.cycles.samples = 128
scene.cycles.sampling_pattern = 'TABULATED_SOBOL'
scene.cycles.light_sampling_threshold = 0.0
scene.cycles.use_adaptive_sampling = False
scene.cycles.use_light_tree = False
scene.cycles.blur_glossy = 0.0
scene.cycles.sample_clamp_indirect = 0.0
scene.view_settings.view_transform = 'Standard'
bpy.context.view_layer.update()
